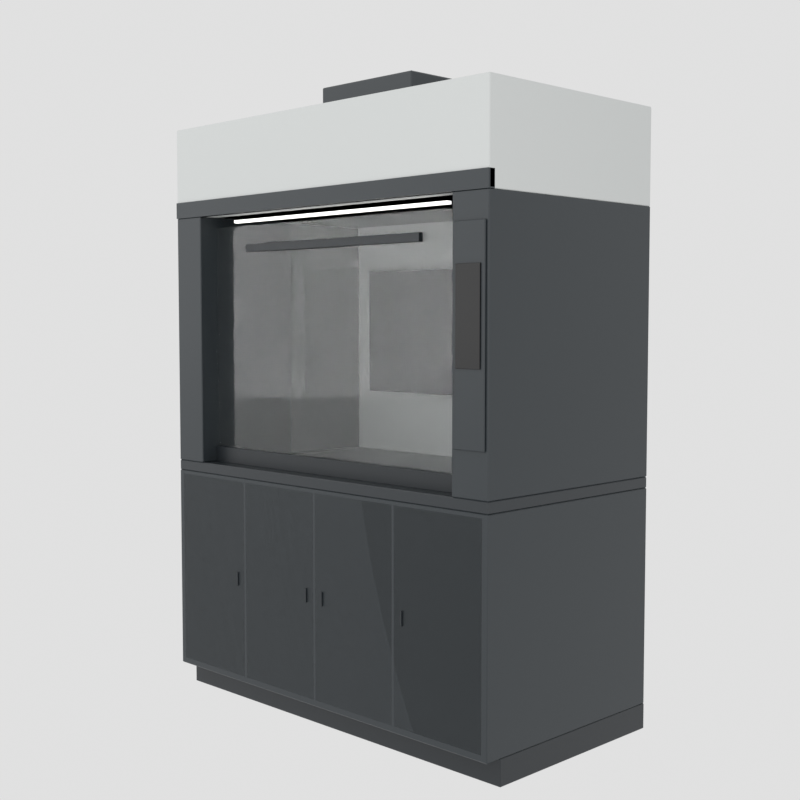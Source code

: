 # Source: iter_06.blend  (saved by Blender 5.1.30; exported with 4.5.12 LTS)
import bpy
from mathutils import Matrix  # noqa: F401  (used for matrix-valued properties, if any)

bpy.ops.wm.read_factory_settings(use_empty=True)
scene = bpy.context.scene
scene.name = 'Scene'

# ---- materials (node trees are filled in below, after node groups)
mat_mat_graphite = bpy.data.materials.new('Mat_Graphite')
mat_mat_darktrim = bpy.data.materials.new('Mat_DarkTrim')
mat_mat_bodyoffwhite = bpy.data.materials.new('Mat_BodyOffWhite')
mat_mat_worktop = bpy.data.materials.new('Mat_Worktop')
mat_mat_interiorneutral = bpy.data.materials.new('Mat_InteriorNeutral')
mat_mat_sashglass = bpy.data.materials.new('Mat_SashGlass')
mat_mat_sashglass.surface_render_method = 'BLENDED'
mat_mat_sashglass.blend_method = 'BLEND'
mat_mat_displayglass = bpy.data.materials.new('Mat_DisplayGlass')
mat_mat_led = bpy.data.materials.new('Mat_LED')

# ---- material node trees
mat_mat_graphite.use_nodes = True; mat_mat_graphite.node_tree.nodes.clear()
_N = mat_mat_graphite.node_tree.nodes; _L = mat_mat_graphite.node_tree.links
n0 = _N.new('ShaderNodeBsdfPrincipled'); n0.name = 'Principled BSDF'; n0.location = (-200, 100)
n0.inputs[0].default_value = (0.02956, 0.03689, 0.04231, 1.0)
n0.inputs[2].default_value = 0.4
n1 = _N.new('ShaderNodeOutputMaterial'); n1.name = 'Material Output'; n1.location = (200, 100)
_L.new(n0.outputs[0], n1.inputs[0])
n1.is_active_output = True
mat_mat_darktrim.use_nodes = True; mat_mat_darktrim.node_tree.nodes.clear()
_N = mat_mat_darktrim.node_tree.nodes; _L = mat_mat_darktrim.node_tree.links
n0 = _N.new('ShaderNodeBsdfPrincipled'); n0.name = 'Principled BSDF'; n0.location = (-200, 100)
n0.inputs[0].default_value = (0.0185, 0.02315, 0.02732, 1.0)
n0.inputs[2].default_value = 0.4
n1 = _N.new('ShaderNodeOutputMaterial'); n1.name = 'Material Output'; n1.location = (200, 100)
_L.new(n0.outputs[0], n1.inputs[0])
n1.is_active_output = True
mat_mat_bodyoffwhite.use_nodes = True; mat_mat_bodyoffwhite.node_tree.nodes.clear()
_N = mat_mat_bodyoffwhite.node_tree.nodes; _L = mat_mat_bodyoffwhite.node_tree.links
n0 = _N.new('ShaderNodeBsdfPrincipled'); n0.name = 'Principled BSDF'; n0.location = (-200, 100)
n0.inputs[2].default_value = 0.85
n0.inputs[13].default_value = 0.28
n1 = _N.new('ShaderNodeOutputMaterial'); n1.name = 'Material Output'; n1.location = (200, 100)
n2 = _N.new('ShaderNodeObjectInfo'); n2.name = 'ObjTint_ObjectInfo'; n2.location = (-700, 300)
n3 = _N.new('ShaderNodeMixRGB'); n3.name = 'ObjTint_Mix'; n3.location = (-450, 300)
n3.blend_type = 'MULTIPLY'
n3.inputs[0].default_value = 1.0
n3.inputs[1].default_value = (0.7758, 0.7991, 0.7913, 1.0)
_L.new(n0.outputs[0], n1.inputs[0])
_L.new(n2.outputs[1], n3.inputs[2])
_L.new(n3.outputs[0], n0.inputs[0])
n1.is_active_output = True
mat_mat_worktop.use_nodes = True; mat_mat_worktop.node_tree.nodes.clear()
_N = mat_mat_worktop.node_tree.nodes; _L = mat_mat_worktop.node_tree.links
n0 = _N.new('ShaderNodeBsdfPrincipled'); n0.name = 'Principled BSDF'; n0.location = (-200, 100)
n0.inputs[0].default_value = (0.02416, 0.02956, 0.03434, 1.0)
n0.inputs[2].default_value = 0.35
n1 = _N.new('ShaderNodeOutputMaterial'); n1.name = 'Material Output'; n1.location = (200, 100)
_L.new(n0.outputs[0], n1.inputs[0])
n1.is_active_output = True
mat_mat_interiorneutral.use_nodes = True; mat_mat_interiorneutral.node_tree.nodes.clear()
_N = mat_mat_interiorneutral.node_tree.nodes; _L = mat_mat_interiorneutral.node_tree.links
n0 = _N.new('ShaderNodeBsdfPrincipled'); n0.name = 'Principled BSDF'; n0.location = (-200, 100)
n0.inputs[0].default_value = (0.6939, 0.7157, 0.7011, 1.0)
n0.inputs[2].default_value = 0.75
n1 = _N.new('ShaderNodeOutputMaterial'); n1.name = 'Material Output'; n1.location = (200, 100)
_L.new(n0.outputs[0], n1.inputs[0])
n1.is_active_output = True
mat_mat_sashglass.use_nodes = True; mat_mat_sashglass.node_tree.nodes.clear()
_N = mat_mat_sashglass.node_tree.nodes; _L = mat_mat_sashglass.node_tree.links
n0 = _N.new('ShaderNodeBsdfPrincipled'); n0.name = 'Principled BSDF'; n0.location = (-200, 100)
n0.inputs[0].default_value = (0.55, 0.62, 0.62, 1.0)
n0.inputs[2].default_value = 0.05
n0.inputs[4].default_value = 0.15
n0.inputs[18].default_value = 0.95
n1 = _N.new('ShaderNodeOutputMaterial'); n1.name = 'Material Output'; n1.location = (200, 100)
_L.new(n0.outputs[0], n1.inputs[0])
n1.is_active_output = True
mat_mat_displayglass.use_nodes = True; mat_mat_displayglass.node_tree.nodes.clear()
_N = mat_mat_displayglass.node_tree.nodes; _L = mat_mat_displayglass.node_tree.links
n0 = _N.new('ShaderNodeBsdfPrincipled'); n0.name = 'Principled BSDF'; n0.location = (-200, 100)
n0.inputs[0].default_value = (0.001548, 0.001548, 0.001935, 1.0)
n0.inputs[2].default_value = 0.2
n1 = _N.new('ShaderNodeOutputMaterial'); n1.name = 'Material Output'; n1.location = (200, 100)
_L.new(n0.outputs[0], n1.inputs[0])
n1.is_active_output = True
mat_mat_led.use_nodes = True; mat_mat_led.node_tree.nodes.clear()
_N = mat_mat_led.node_tree.nodes; _L = mat_mat_led.node_tree.links
n0 = _N.new('ShaderNodeBsdfPrincipled'); n0.name = 'Principled BSDF'; n0.location = (-200, 100)
n0.inputs[0].default_value = (1.0, 1.0, 0.95, 1.0)
n0.inputs[2].default_value = 0.3
n0.inputs[27].default_value = (1.0, 1.0, 0.95, 1.0)
n0.inputs[28].default_value = 2.0
n1 = _N.new('ShaderNodeOutputMaterial'); n1.name = 'Material Output'; n1.location = (200, 100)
_L.new(n0.outputs[0], n1.inputs[0])
n1.is_active_output = True

# ---- world
world_qa_world = bpy.data.worlds.new('QA_World'); scene.world = world_qa_world
world_qa_world.use_nodes = True; world_qa_world.node_tree.nodes.clear()
_N = world_qa_world.node_tree.nodes; _L = world_qa_world.node_tree.links
n0 = _N.new('ShaderNodeBackground'); n0.name = 'Background'; n0.location = (-200, 100)
n0.inputs[0].default_value = (0.75, 0.75, 0.75, 1.0)
n1 = _N.new('ShaderNodeOutputWorld'); n1.name = 'World Output'; n1.location = (200, 100)
_L.new(n0.outputs[0], n1.inputs[0])
n1.is_active_output = True

# ---- cameras
cam_qa_front = bpy.data.cameras.new('QA_Front')
cam_qa_left45 = bpy.data.cameras.new('QA_Left45')
cam_qa_left45.lens = 55.0
cam_qa_right45 = bpy.data.cameras.new('QA_Right45')
cam_qa_right45.lens = 55.0
cam_qa_chamber = bpy.data.cameras.new('QA_Chamber')
cam_qa_chamber.lens = 35.0
cam_qa_display = bpy.data.cameras.new('QA_Display')
cam_qa_display.lens = 45.0

# ---- lights
light_keylight = bpy.data.lights.new('KeyLight', 'AREA')
light_keylight.energy = 78.0
light_keylight.size = 6.0
light_filllight = bpy.data.lights.new('FillLight', 'AREA')
light_filllight.energy = 35.0
light_filllight.size = 4.5

# ---- meshes
me_basecabinet = bpy.data.meshes.new('BaseCabinet')
me_basecabinet.from_pydata([(-0.797, -0.422, -0.385), (-0.797, -0.425, -0.382), (-0.8, -0.422, -0.382), (-0.797, -0.425, 0.382), (-0.797, -0.422, 0.385), (-0.8, -0.422, 0.382), (-0.797, 0.422, -0.385), (-0.8, 0.422, -0.382), (-0.797, 0.425, -0.382), (-0.797, 0.422, 0.385), (-0.797, 0.425, 0.382), (-0.8, 0.422, 0.382), (0.797, -0.422, -0.385), (0.8, -0.422, -0.382), (0.797, -0.425, -0.382), (0.797, -0.422, 0.385), (0.797, -0.425, 0.382), (0.8, -0.422, 0.382), (0.797, 0.422, -0.385), (0.797, 0.425, -0.382), (0.8, 0.422, -0.382), (0.797, 0.422, 0.385), (0.8, 0.422, 0.382), (0.797, 0.425, 0.382)], [], [(0, 1, 2), (3, 4, 5), (6, 7, 8), (9, 10, 11), (12, 13, 14), (15, 16, 17), (18, 19, 20), (21, 22, 23), (6, 0, 2, 7), (1, 3, 5, 2), (4, 9, 11, 5), (10, 8, 7, 11), (18, 6, 8, 19), (9, 21, 23, 10), (22, 20, 19, 23), (12, 18, 20, 13), (21, 15, 17, 22), (16, 14, 13, 17), (0, 12, 14, 1), (15, 4, 3, 16), (6, 18, 12, 0), (2, 5, 11, 7), (14, 16, 3, 1), (21, 9, 4, 15), (8, 10, 23, 19), (20, 22, 17, 13)])
me_basecabinet.materials.append(mat_mat_graphite)
me_basecabinet.update()
me_plinth = bpy.data.meshes.new('Plinth')
me_plinth.from_pydata([(-0.798, -0.3905, -0.045), (-0.798, -0.3925, -0.043), (-0.8, -0.3905, -0.043), (-0.798, -0.3925, 0.043), (-0.798, -0.3905, 0.045), (-0.8, -0.3905, 0.043), (-0.798, 0.3905, -0.045), (-0.8, 0.3905, -0.043), (-0.798, 0.3925, -0.043), (-0.798, 0.3905, 0.045), (-0.798, 0.3925, 0.043), (-0.8, 0.3905, 0.043), (0.798, -0.3905, -0.045), (0.8, -0.3905, -0.043), (0.798, -0.3925, -0.043), (0.798, -0.3905, 0.045), (0.798, -0.3925, 0.043), (0.8, -0.3905, 0.043), (0.798, 0.3905, -0.045), (0.798, 0.3925, -0.043), (0.8, 0.3905, -0.043), (0.798, 0.3905, 0.045), (0.8, 0.3905, 0.043), (0.798, 0.3925, 0.043)], [], [(0, 1, 2), (3, 4, 5), (6, 7, 8), (9, 10, 11), (12, 13, 14), (15, 16, 17), (18, 19, 20), (21, 22, 23), (6, 0, 2, 7), (1, 3, 5, 2), (4, 9, 11, 5), (10, 8, 7, 11), (18, 6, 8, 19), (9, 21, 23, 10), (22, 20, 19, 23), (12, 18, 20, 13), (21, 15, 17, 22), (16, 14, 13, 17), (0, 12, 14, 1), (15, 4, 3, 16), (6, 18, 12, 0), (2, 5, 11, 7), (14, 16, 3, 1), (21, 9, 4, 15), (8, 10, 23, 19), (20, 22, 17, 13)])
me_plinth.materials.append(mat_mat_darktrim)
me_plinth.update()
me_basedoor_01 = bpy.data.meshes.new('BaseDoor_01')
me_basedoor_01.from_pydata([(-0.1915, -0.008, -0.37), (-0.1915, -0.01, -0.368), (-0.1935, -0.008, -0.368), (-0.1915, -0.01, 0.368), (-0.1915, -0.008, 0.37), (-0.1935, -0.008, 0.368), (-0.1915, 0.008, -0.37), (-0.1935, 0.008, -0.368), (-0.1915, 0.01, -0.368), (-0.1915, 0.008, 0.37), (-0.1915, 0.01, 0.368), (-0.1935, 0.008, 0.368), (0.1915, -0.008, -0.37), (0.1935, -0.008, -0.368), (0.1915, -0.01, -0.368), (0.1915, -0.008, 0.37), (0.1915, -0.01, 0.368), (0.1935, -0.008, 0.368), (0.1915, 0.008, -0.37), (0.1915, 0.01, -0.368), (0.1935, 0.008, -0.368), (0.1915, 0.008, 0.37), (0.1935, 0.008, 0.368), (0.1915, 0.01, 0.368)], [], [(0, 1, 2), (3, 4, 5), (6, 7, 8), (9, 10, 11), (12, 13, 14), (15, 16, 17), (18, 19, 20), (21, 22, 23), (6, 0, 2, 7), (1, 3, 5, 2), (4, 9, 11, 5), (10, 8, 7, 11), (18, 6, 8, 19), (9, 21, 23, 10), (22, 20, 19, 23), (12, 18, 20, 13), (21, 15, 17, 22), (16, 14, 13, 17), (0, 12, 14, 1), (15, 4, 3, 16), (6, 18, 12, 0), (2, 5, 11, 7), (14, 16, 3, 1), (21, 9, 4, 15), (8, 10, 23, 19), (20, 22, 17, 13)])
me_basedoor_01.materials.append(mat_mat_bodyoffwhite)
me_basedoor_01.update()
me_basedoor_02 = bpy.data.meshes.new('BaseDoor_02')
me_basedoor_02.from_pydata([(-0.1915, -0.008, -0.37), (-0.1915, -0.01, -0.368), (-0.1935, -0.008, -0.368), (-0.1915, -0.01, 0.368), (-0.1915, -0.008, 0.37), (-0.1935, -0.008, 0.368), (-0.1915, 0.008, -0.37), (-0.1935, 0.008, -0.368), (-0.1915, 0.01, -0.368), (-0.1915, 0.008, 0.37), (-0.1915, 0.01, 0.368), (-0.1935, 0.008, 0.368), (0.1915, -0.008, -0.37), (0.1935, -0.008, -0.368), (0.1915, -0.01, -0.368), (0.1915, -0.008, 0.37), (0.1915, -0.01, 0.368), (0.1935, -0.008, 0.368), (0.1915, 0.008, -0.37), (0.1915, 0.01, -0.368), (0.1935, 0.008, -0.368), (0.1915, 0.008, 0.37), (0.1935, 0.008, 0.368), (0.1915, 0.01, 0.368)], [], [(0, 1, 2), (3, 4, 5), (6, 7, 8), (9, 10, 11), (12, 13, 14), (15, 16, 17), (18, 19, 20), (21, 22, 23), (6, 0, 2, 7), (1, 3, 5, 2), (4, 9, 11, 5), (10, 8, 7, 11), (18, 6, 8, 19), (9, 21, 23, 10), (22, 20, 19, 23), (12, 18, 20, 13), (21, 15, 17, 22), (16, 14, 13, 17), (0, 12, 14, 1), (15, 4, 3, 16), (6, 18, 12, 0), (2, 5, 11, 7), (14, 16, 3, 1), (21, 9, 4, 15), (8, 10, 23, 19), (20, 22, 17, 13)])
me_basedoor_02.materials.append(mat_mat_bodyoffwhite)
me_basedoor_02.update()
me_basedoor_03 = bpy.data.meshes.new('BaseDoor_03')
me_basedoor_03.from_pydata([(-0.1915, -0.008, -0.37), (-0.1915, -0.01, -0.368), (-0.1935, -0.008, -0.368), (-0.1915, -0.01, 0.368), (-0.1915, -0.008, 0.37), (-0.1935, -0.008, 0.368), (-0.1915, 0.008, -0.37), (-0.1935, 0.008, -0.368), (-0.1915, 0.01, -0.368), (-0.1915, 0.008, 0.37), (-0.1915, 0.01, 0.368), (-0.1935, 0.008, 0.368), (0.1915, -0.008, -0.37), (0.1935, -0.008, -0.368), (0.1915, -0.01, -0.368), (0.1915, -0.008, 0.37), (0.1915, -0.01, 0.368), (0.1935, -0.008, 0.368), (0.1915, 0.008, -0.37), (0.1915, 0.01, -0.368), (0.1935, 0.008, -0.368), (0.1915, 0.008, 0.37), (0.1935, 0.008, 0.368), (0.1915, 0.01, 0.368)], [], [(0, 1, 2), (3, 4, 5), (6, 7, 8), (9, 10, 11), (12, 13, 14), (15, 16, 17), (18, 19, 20), (21, 22, 23), (6, 0, 2, 7), (1, 3, 5, 2), (4, 9, 11, 5), (10, 8, 7, 11), (18, 6, 8, 19), (9, 21, 23, 10), (22, 20, 19, 23), (12, 18, 20, 13), (21, 15, 17, 22), (16, 14, 13, 17), (0, 12, 14, 1), (15, 4, 3, 16), (6, 18, 12, 0), (2, 5, 11, 7), (14, 16, 3, 1), (21, 9, 4, 15), (8, 10, 23, 19), (20, 22, 17, 13)])
me_basedoor_03.materials.append(mat_mat_bodyoffwhite)
me_basedoor_03.update()
me_basedoor_04 = bpy.data.meshes.new('BaseDoor_04')
me_basedoor_04.from_pydata([(-0.1915, -0.008, -0.37), (-0.1915, -0.01, -0.368), (-0.1935, -0.008, -0.368), (-0.1915, -0.01, 0.368), (-0.1915, -0.008, 0.37), (-0.1935, -0.008, 0.368), (-0.1915, 0.008, -0.37), (-0.1935, 0.008, -0.368), (-0.1915, 0.01, -0.368), (-0.1915, 0.008, 0.37), (-0.1915, 0.01, 0.368), (-0.1935, 0.008, 0.368), (0.1915, -0.008, -0.37), (0.1935, -0.008, -0.368), (0.1915, -0.01, -0.368), (0.1915, -0.008, 0.37), (0.1915, -0.01, 0.368), (0.1935, -0.008, 0.368), (0.1915, 0.008, -0.37), (0.1915, 0.01, -0.368), (0.1935, 0.008, -0.368), (0.1915, 0.008, 0.37), (0.1935, 0.008, 0.368), (0.1915, 0.01, 0.368)], [], [(0, 1, 2), (3, 4, 5), (6, 7, 8), (9, 10, 11), (12, 13, 14), (15, 16, 17), (18, 19, 20), (21, 22, 23), (6, 0, 2, 7), (1, 3, 5, 2), (4, 9, 11, 5), (10, 8, 7, 11), (18, 6, 8, 19), (9, 21, 23, 10), (22, 20, 19, 23), (12, 18, 20, 13), (21, 15, 17, 22), (16, 14, 13, 17), (0, 12, 14, 1), (15, 4, 3, 16), (6, 18, 12, 0), (2, 5, 11, 7), (14, 16, 3, 1), (21, 9, 4, 15), (8, 10, 23, 19), (20, 22, 17, 13)])
me_basedoor_04.materials.append(mat_mat_bodyoffwhite)
me_basedoor_04.update()
me_worksurface = bpy.data.meshes.new('WorkSurface')
me_worksurface.from_pydata([(-0.796, -0.421, -0.02), (-0.796, -0.425, -0.016), (-0.8, -0.421, -0.016), (-0.796, -0.425, 0.016), (-0.796, -0.421, 0.02), (-0.8, -0.421, 0.016), (-0.796, 0.421, -0.02), (-0.8, 0.421, -0.016), (-0.796, 0.425, -0.016), (-0.796, 0.421, 0.02), (-0.796, 0.425, 0.016), (-0.8, 0.421, 0.016), (0.796, -0.421, -0.02), (0.8, -0.421, -0.016), (0.796, -0.425, -0.016), (0.796, -0.421, 0.02), (0.796, -0.425, 0.016), (0.8, -0.421, 0.016), (0.796, 0.421, -0.02), (0.796, 0.425, -0.016), (0.8, 0.421, -0.016), (0.796, 0.421, 0.02), (0.8, 0.421, 0.016), (0.796, 0.425, 0.016)], [], [(0, 1, 2), (3, 4, 5), (6, 7, 8), (9, 10, 11), (12, 13, 14), (15, 16, 17), (18, 19, 20), (21, 22, 23), (6, 0, 2, 7), (1, 3, 5, 2), (4, 9, 11, 5), (10, 8, 7, 11), (18, 6, 8, 19), (9, 21, 23, 10), (22, 20, 19, 23), (12, 18, 20, 13), (21, 15, 17, 22), (16, 14, 13, 17), (0, 12, 14, 1), (15, 4, 3, 16), (6, 18, 12, 0), (2, 5, 11, 7), (14, 16, 3, 1), (21, 9, 4, 15), (8, 10, 23, 19), (20, 22, 17, 13)])
me_worksurface.materials.append(mat_mat_worktop)
me_worksurface.update()
me_chamber_left = bpy.data.meshes.new('Chamber_Left')
me_chamber_left.from_pydata([(-0.072, -0.422, -0.47), (-0.072, -0.425, -0.467), (-0.075, -0.422, -0.467), (-0.072, -0.425, 0.467), (-0.072, -0.422, 0.47), (-0.075, -0.422, 0.467), (-0.072, 0.422, -0.47), (-0.075, 0.422, -0.467), (-0.072, 0.425, -0.467), (-0.072, 0.422, 0.47), (-0.072, 0.425, 0.467), (-0.075, 0.422, 0.467), (0.072, -0.422, -0.47), (0.075, -0.422, -0.467), (0.072, -0.425, -0.467), (0.072, -0.422, 0.47), (0.072, -0.425, 0.467), (0.075, -0.422, 0.467), (0.072, 0.422, -0.47), (0.072, 0.425, -0.467), (0.075, 0.422, -0.467), (0.072, 0.422, 0.47), (0.075, 0.422, 0.467), (0.072, 0.425, 0.467)], [], [(0, 1, 2), (3, 4, 5), (6, 7, 8), (9, 10, 11), (12, 13, 14), (15, 16, 17), (18, 19, 20), (21, 22, 23), (6, 0, 2, 7), (1, 3, 5, 2), (4, 9, 11, 5), (10, 8, 7, 11), (18, 6, 8, 19), (9, 21, 23, 10), (22, 20, 19, 23), (12, 18, 20, 13), (21, 15, 17, 22), (16, 14, 13, 17), (0, 12, 14, 1), (15, 4, 3, 16), (6, 18, 12, 0), (2, 5, 11, 7), (14, 16, 3, 1), (21, 9, 4, 15), (8, 10, 23, 19), (20, 22, 17, 13)])
me_chamber_left.materials.append(mat_mat_graphite)
me_chamber_left.update()
me_chamber_right = bpy.data.meshes.new('Chamber_Right')
me_chamber_right.from_pydata([(-0.072, -0.422, -0.47), (-0.072, -0.425, -0.467), (-0.075, -0.422, -0.467), (-0.072, -0.425, 0.467), (-0.072, -0.422, 0.47), (-0.075, -0.422, 0.467), (-0.072, 0.422, -0.47), (-0.075, 0.422, -0.467), (-0.072, 0.425, -0.467), (-0.072, 0.422, 0.47), (-0.072, 0.425, 0.467), (-0.075, 0.422, 0.467), (0.072, -0.422, -0.47), (0.075, -0.422, -0.467), (0.072, -0.425, -0.467), (0.072, -0.422, 0.47), (0.072, -0.425, 0.467), (0.075, -0.422, 0.467), (0.072, 0.422, -0.47), (0.072, 0.425, -0.467), (0.075, 0.422, -0.467), (0.072, 0.422, 0.47), (0.075, 0.422, 0.467), (0.072, 0.425, 0.467)], [], [(0, 1, 2), (3, 4, 5), (6, 7, 8), (9, 10, 11), (12, 13, 14), (15, 16, 17), (18, 19, 20), (21, 22, 23), (6, 0, 2, 7), (1, 3, 5, 2), (4, 9, 11, 5), (10, 8, 7, 11), (18, 6, 8, 19), (9, 21, 23, 10), (22, 20, 19, 23), (12, 18, 20, 13), (21, 15, 17, 22), (16, 14, 13, 17), (0, 12, 14, 1), (15, 4, 3, 16), (6, 18, 12, 0), (2, 5, 11, 7), (14, 16, 3, 1), (21, 9, 4, 15), (8, 10, 23, 19), (20, 22, 17, 13)])
me_chamber_right.materials.append(mat_mat_graphite)
me_chamber_right.update()
me_chamber_back = bpy.data.meshes.new('Chamber_Back')
me_chamber_back.from_pydata([(-0.65, -0.0125, -0.47), (-0.65, -0.0125, 0.47), (-0.65, 0.0125, -0.47), (-0.65, 0.0125, 0.47), (0.65, -0.0125, -0.47), (0.65, -0.0125, 0.47), (0.65, 0.0125, -0.47), (0.65, 0.0125, 0.47)], [], [(0, 1, 3, 2), (2, 3, 7, 6), (6, 7, 5, 4), (4, 5, 1, 0), (2, 6, 4, 0), (7, 3, 1, 5)])
me_chamber_back.materials.append(mat_mat_interiorneutral)
me_chamber_back.update()
me_chamber_ceiling = bpy.data.meshes.new('Chamber_Ceiling')
me_chamber_ceiling.from_pydata([(-0.65, -0.3875, -0.01), (-0.65, -0.3875, 0.01), (-0.65, 0.3875, -0.01), (-0.65, 0.3875, 0.01), (0.65, -0.3875, -0.01), (0.65, -0.3875, 0.01), (0.65, 0.3875, -0.01), (0.65, 0.3875, 0.01)], [], [(0, 1, 3, 2), (2, 3, 7, 6), (6, 7, 5, 4), (4, 5, 1, 0), (2, 6, 4, 0), (7, 3, 1, 5)])
me_chamber_ceiling.materials.append(mat_mat_interiorneutral)
me_chamber_ceiling.update()
me_rearbaffle = bpy.data.meshes.new('RearBaffle')
me_rearbaffle.from_pydata([(-0.548, -0.013, -0.25), (-0.548, -0.015, -0.248), (-0.55, -0.013, -0.248), (-0.548, -0.015, 0.248), (-0.548, -0.013, 0.25), (-0.55, -0.013, 0.248), (-0.548, 0.013, -0.25), (-0.55, 0.013, -0.248), (-0.548, 0.015, -0.248), (-0.548, 0.013, 0.25), (-0.548, 0.015, 0.248), (-0.55, 0.013, 0.248), (0.548, -0.013, -0.25), (0.55, -0.013, -0.248), (0.548, -0.015, -0.248), (0.548, -0.013, 0.25), (0.548, -0.015, 0.248), (0.55, -0.013, 0.248), (0.548, 0.013, -0.25), (0.548, 0.015, -0.248), (0.55, 0.013, -0.248), (0.548, 0.013, 0.25), (0.55, 0.013, 0.248), (0.548, 0.015, 0.248)], [], [(0, 1, 2), (3, 4, 5), (6, 7, 8), (9, 10, 11), (12, 13, 14), (15, 16, 17), (18, 19, 20), (21, 22, 23), (6, 0, 2, 7), (1, 3, 5, 2), (4, 9, 11, 5), (10, 8, 7, 11), (18, 6, 8, 19), (9, 21, 23, 10), (22, 20, 19, 23), (12, 18, 20, 13), (21, 15, 17, 22), (16, 14, 13, 17), (0, 12, 14, 1), (15, 4, 3, 16), (6, 18, 12, 0), (2, 5, 11, 7), (14, 16, 3, 1), (21, 9, 4, 15), (8, 10, 23, 19), (20, 22, 17, 13)])
me_rearbaffle.materials.append(mat_mat_graphite)
me_rearbaffle.update()
me_baffleslot_01 = bpy.data.meshes.new('BaffleSlot_01')
me_baffleslot_01.from_pydata([(-0.14, -0.0125, -0.015), (-0.14, -0.0125, 0.015), (-0.14, 0.0125, -0.015), (-0.14, 0.0125, 0.015), (0.14, -0.0125, -0.015), (0.14, -0.0125, 0.015), (0.14, 0.0125, -0.015), (0.14, 0.0125, 0.015)], [], [(0, 1, 3, 2), (2, 3, 7, 6), (6, 7, 5, 4), (4, 5, 1, 0), (2, 6, 4, 0), (7, 3, 1, 5)])
me_baffleslot_01.materials.append(mat_mat_darktrim)
me_baffleslot_01.update()
me_baffleslot_02 = bpy.data.meshes.new('BaffleSlot_02')
me_baffleslot_02.from_pydata([(-0.14, -0.0125, -0.015), (-0.14, -0.0125, 0.015), (-0.14, 0.0125, -0.015), (-0.14, 0.0125, 0.015), (0.14, -0.0125, -0.015), (0.14, -0.0125, 0.015), (0.14, 0.0125, -0.015), (0.14, 0.0125, 0.015)], [], [(0, 1, 3, 2), (2, 3, 7, 6), (6, 7, 5, 4), (4, 5, 1, 0), (2, 6, 4, 0), (7, 3, 1, 5)])
me_baffleslot_02.materials.append(mat_mat_darktrim)
me_baffleslot_02.update()
me_baffleslot_03 = bpy.data.meshes.new('BaffleSlot_03')
me_baffleslot_03.from_pydata([(-0.14, -0.0125, -0.015), (-0.14, -0.0125, 0.015), (-0.14, 0.0125, -0.015), (-0.14, 0.0125, 0.015), (0.14, -0.0125, -0.015), (0.14, -0.0125, 0.015), (0.14, 0.0125, -0.015), (0.14, 0.0125, 0.015)], [], [(0, 1, 3, 2), (2, 3, 7, 6), (6, 7, 5, 4), (4, 5, 1, 0), (2, 6, 4, 0), (7, 3, 1, 5)])
me_baffleslot_03.materials.append(mat_mat_darktrim)
me_baffleslot_03.update()
me_baffleslot_04 = bpy.data.meshes.new('BaffleSlot_04')
me_baffleslot_04.from_pydata([(-0.14, -0.0125, -0.015), (-0.14, -0.0125, 0.015), (-0.14, 0.0125, -0.015), (-0.14, 0.0125, 0.015), (0.14, -0.0125, -0.015), (0.14, -0.0125, 0.015), (0.14, 0.0125, -0.015), (0.14, 0.0125, 0.015)], [], [(0, 1, 3, 2), (2, 3, 7, 6), (6, 7, 5, 4), (4, 5, 1, 0), (2, 6, 4, 0), (7, 3, 1, 5)])
me_baffleslot_04.materials.append(mat_mat_darktrim)
me_baffleslot_04.update()
me_baffleslot_05 = bpy.data.meshes.new('BaffleSlot_05')
me_baffleslot_05.from_pydata([(-0.14, -0.0125, -0.015), (-0.14, -0.0125, 0.015), (-0.14, 0.0125, -0.015), (-0.14, 0.0125, 0.015), (0.14, -0.0125, -0.015), (0.14, -0.0125, 0.015), (0.14, 0.0125, -0.015), (0.14, 0.0125, 0.015)], [], [(0, 1, 3, 2), (2, 3, 7, 6), (6, 7, 5, 4), (4, 5, 1, 0), (2, 6, 4, 0), (7, 3, 1, 5)])
me_baffleslot_05.materials.append(mat_mat_darktrim)
me_baffleslot_05.update()
me_baffleslot_06 = bpy.data.meshes.new('BaffleSlot_06')
me_baffleslot_06.from_pydata([(-0.14, -0.0125, -0.015), (-0.14, -0.0125, 0.015), (-0.14, 0.0125, -0.015), (-0.14, 0.0125, 0.015), (0.14, -0.0125, -0.015), (0.14, -0.0125, 0.015), (0.14, 0.0125, -0.015), (0.14, 0.0125, 0.015)], [], [(0, 1, 3, 2), (2, 3, 7, 6), (6, 7, 5, 4), (4, 5, 1, 0), (2, 6, 4, 0), (7, 3, 1, 5)])
me_baffleslot_06.materials.append(mat_mat_darktrim)
me_baffleslot_06.update()
me_fumehood_sash = bpy.data.meshes.new('FumeHood_Sash')
me_fumehood_sash.from_pydata([(-0.65, -0.004, -0.43), (-0.65, -0.004, 0.43), (-0.65, 0.004, -0.43), (-0.65, 0.004, 0.43), (0.65, -0.004, -0.43), (0.65, -0.004, 0.43), (0.65, 0.004, -0.43), (0.65, 0.004, 0.43)], [], [(0, 1, 3, 2), (2, 3, 7, 6), (6, 7, 5, 4), (4, 5, 1, 0), (2, 6, 4, 0), (7, 3, 1, 5)])
me_fumehood_sash.materials.append(mat_mat_sashglass)
me_fumehood_sash.update()
me_sash_lowerbar = bpy.data.meshes.new('Sash_LowerBar')
me_sash_lowerbar.from_pydata([(-0.649, -0.009, -0.03), (-0.649, -0.01, -0.029), (-0.65, -0.009, -0.029), (-0.649, -0.01, 0.029), (-0.649, -0.009, 0.03), (-0.65, -0.009, 0.029), (-0.649, 0.009, -0.03), (-0.65, 0.009, -0.029), (-0.649, 0.01, -0.029), (-0.649, 0.009, 0.03), (-0.649, 0.01, 0.029), (-0.65, 0.009, 0.029), (0.649, -0.009, -0.03), (0.65, -0.009, -0.029), (0.649, -0.01, -0.029), (0.649, -0.009, 0.03), (0.649, -0.01, 0.029), (0.65, -0.009, 0.029), (0.649, 0.009, -0.03), (0.649, 0.01, -0.029), (0.65, 0.009, -0.029), (0.649, 0.009, 0.03), (0.65, 0.009, 0.029), (0.649, 0.01, 0.029)], [], [(0, 1, 2), (3, 4, 5), (6, 7, 8), (9, 10, 11), (12, 13, 14), (15, 16, 17), (18, 19, 20), (21, 22, 23), (6, 0, 2, 7), (1, 3, 5, 2), (4, 9, 11, 5), (10, 8, 7, 11), (18, 6, 8, 19), (9, 21, 23, 10), (22, 20, 19, 23), (12, 18, 20, 13), (21, 15, 17, 22), (16, 14, 13, 17), (0, 12, 14, 1), (15, 4, 3, 16), (6, 18, 12, 0), (2, 5, 11, 7), (14, 16, 3, 1), (21, 9, 4, 15), (8, 10, 23, 19), (20, 22, 17, 13)])
me_sash_lowerbar.materials.append(mat_mat_darktrim)
me_sash_lowerbar.update()
me_sash_handle = bpy.data.meshes.new('Sash_Handle')
me_sash_handle.from_pydata([(-0.449, -0.009, -0.015), (-0.449, -0.01, -0.014), (-0.45, -0.009, -0.014), (-0.449, -0.01, 0.014), (-0.449, -0.009, 0.015), (-0.45, -0.009, 0.014), (-0.449, 0.009, -0.015), (-0.45, 0.009, -0.014), (-0.449, 0.01, -0.014), (-0.449, 0.009, 0.015), (-0.449, 0.01, 0.014), (-0.45, 0.009, 0.014), (0.449, -0.009, -0.015), (0.45, -0.009, -0.014), (0.449, -0.01, -0.014), (0.449, -0.009, 0.015), (0.449, -0.01, 0.014), (0.45, -0.009, 0.014), (0.449, 0.009, -0.015), (0.449, 0.01, -0.014), (0.45, 0.009, -0.014), (0.449, 0.009, 0.015), (0.45, 0.009, 0.014), (0.449, 0.01, 0.014)], [], [(0, 1, 2), (3, 4, 5), (6, 7, 8), (9, 10, 11), (12, 13, 14), (15, 16, 17), (18, 19, 20), (21, 22, 23), (6, 0, 2, 7), (1, 3, 5, 2), (4, 9, 11, 5), (10, 8, 7, 11), (18, 6, 8, 19), (9, 21, 23, 10), (22, 20, 19, 23), (12, 18, 20, 13), (21, 15, 17, 22), (16, 14, 13, 17), (0, 12, 14, 1), (15, 4, 3, 16), (6, 18, 12, 0), (2, 5, 11, 7), (14, 16, 3, 1), (21, 9, 4, 15), (8, 10, 23, 19), (20, 22, 17, 13)])
me_sash_handle.materials.append(mat_mat_darktrim)
me_sash_handle.update()
me_upperhood = bpy.data.meshes.new('UpperHood')
me_upperhood.from_pydata([(-0.797, -0.422, -0.17), (-0.797, -0.425, -0.167), (-0.8, -0.422, -0.167), (-0.797, -0.425, 0.167), (-0.797, -0.422, 0.17), (-0.8, -0.422, 0.167), (-0.797, 0.422, -0.17), (-0.8, 0.422, -0.167), (-0.797, 0.425, -0.167), (-0.797, 0.422, 0.17), (-0.797, 0.425, 0.167), (-0.8, 0.422, 0.167), (0.797, -0.422, -0.17), (0.8, -0.422, -0.167), (0.797, -0.425, -0.167), (0.797, -0.422, 0.17), (0.797, -0.425, 0.167), (0.8, -0.422, 0.167), (0.797, 0.422, -0.17), (0.797, 0.425, -0.167), (0.8, 0.422, -0.167), (0.797, 0.422, 0.17), (0.8, 0.422, 0.167), (0.797, 0.425, 0.167)], [], [(0, 1, 2), (3, 4, 5), (6, 7, 8), (9, 10, 11), (12, 13, 14), (15, 16, 17), (18, 19, 20), (21, 22, 23), (6, 0, 2, 7), (1, 3, 5, 2), (4, 9, 11, 5), (10, 8, 7, 11), (18, 6, 8, 19), (9, 21, 23, 10), (22, 20, 19, 23), (12, 18, 20, 13), (21, 15, 17, 22), (16, 14, 13, 17), (0, 12, 14, 1), (15, 4, 3, 16), (6, 18, 12, 0), (2, 5, 11, 7), (14, 16, 3, 1), (21, 9, 4, 15), (8, 10, 23, 19), (20, 22, 17, 13)])
me_upperhood.materials.append(mat_mat_bodyoffwhite)
me_upperhood.update()
me_upperhood_reveal = bpy.data.meshes.new('UpperHood_Reveal')
me_upperhood_reveal.from_pydata([(-0.8, -0.014, -0.03), (-0.8, -0.014, 0.03), (-0.8, 0.014, -0.03), (-0.8, 0.014, 0.03), (0.8, -0.014, -0.03), (0.8, -0.014, 0.03), (0.8, 0.014, -0.03), (0.8, 0.014, 0.03)], [], [(0, 1, 3, 2), (2, 3, 7, 6), (6, 7, 5, 4), (4, 5, 1, 0), (2, 6, 4, 0), (7, 3, 1, 5)])
me_upperhood_reveal.materials.append(mat_mat_graphite)
me_upperhood_reveal.update()
me_exhaustmodule = bpy.data.meshes.new('ExhaustModule')
me_exhaustmodule.from_pydata([(-0.226, -0.171, -0.06), (-0.226, -0.175, -0.056), (-0.23, -0.171, -0.056), (-0.226, -0.175, 0.056), (-0.226, -0.171, 0.06), (-0.23, -0.171, 0.056), (-0.226, 0.171, -0.06), (-0.23, 0.171, -0.056), (-0.226, 0.175, -0.056), (-0.226, 0.171, 0.06), (-0.226, 0.175, 0.056), (-0.23, 0.171, 0.056), (0.226, -0.171, -0.06), (0.23, -0.171, -0.056), (0.226, -0.175, -0.056), (0.226, -0.171, 0.06), (0.226, -0.175, 0.056), (0.23, -0.171, 0.056), (0.226, 0.171, -0.06), (0.226, 0.175, -0.056), (0.23, 0.171, -0.056), (0.226, 0.171, 0.06), (0.23, 0.171, 0.056), (0.226, 0.175, 0.056)], [], [(0, 1, 2), (3, 4, 5), (6, 7, 8), (9, 10, 11), (12, 13, 14), (15, 16, 17), (18, 19, 20), (21, 22, 23), (6, 0, 2, 7), (1, 3, 5, 2), (4, 9, 11, 5), (10, 8, 7, 11), (18, 6, 8, 19), (9, 21, 23, 10), (22, 20, 19, 23), (12, 18, 20, 13), (21, 15, 17, 22), (16, 14, 13, 17), (0, 12, 14, 1), (15, 4, 3, 16), (6, 18, 12, 0), (2, 5, 11, 7), (14, 16, 3, 1), (21, 9, 4, 15), (8, 10, 23, 19), (20, 22, 17, 13)])
me_exhaustmodule.materials.append(mat_mat_graphite)
me_exhaustmodule.update()
me_controlpanel = bpy.data.meshes.new('ControlPanel')
me_controlpanel.from_pydata([(-0.062, -0.001, -0.35), (-0.062, -0.004, -0.347), (-0.065, -0.001, -0.347), (-0.062, -0.004, 0.347), (-0.062, -0.001, 0.35), (-0.065, -0.001, 0.347), (-0.062, 0.001, -0.35), (-0.065, 0.001, -0.347), (-0.062, 0.004, -0.347), (-0.062, 0.001, 0.35), (-0.062, 0.004, 0.347), (-0.065, 0.001, 0.347), (0.062, -0.001, -0.35), (0.065, -0.001, -0.347), (0.062, -0.004, -0.347), (0.062, -0.001, 0.35), (0.062, -0.004, 0.347), (0.065, -0.001, 0.347), (0.062, 0.001, -0.35), (0.062, 0.004, -0.347), (0.065, 0.001, -0.347), (0.062, 0.001, 0.35), (0.065, 0.001, 0.347), (0.062, 0.004, 0.347)], [], [(0, 1, 2), (3, 4, 5), (6, 7, 8), (9, 10, 11), (12, 13, 14), (15, 16, 17), (18, 19, 20), (21, 22, 23), (6, 0, 2, 7), (1, 3, 5, 2), (4, 9, 11, 5), (10, 8, 7, 11), (18, 6, 8, 19), (9, 21, 23, 10), (22, 20, 19, 23), (12, 18, 20, 13), (21, 15, 17, 22), (16, 14, 13, 17), (0, 12, 14, 1), (15, 4, 3, 16), (6, 18, 12, 0), (2, 5, 11, 7), (14, 16, 3, 1), (21, 9, 4, 15), (8, 10, 23, 19), (20, 22, 17, 13)])
me_controlpanel.materials.append(mat_mat_graphite)
me_controlpanel.update()
me_page_display = bpy.data.meshes.new('Page_Display')
me_page_display.from_pydata([(-0.049, -0.002, -0.16), (-0.049, -0.003, -0.159), (-0.05, -0.002, -0.159), (-0.049, -0.003, 0.159), (-0.049, -0.002, 0.16), (-0.05, -0.002, 0.159), (-0.049, 0.002, -0.16), (-0.05, 0.002, -0.159), (-0.049, 0.003, -0.159), (-0.049, 0.002, 0.16), (-0.049, 0.003, 0.159), (-0.05, 0.002, 0.159), (0.049, -0.002, -0.16), (0.05, -0.002, -0.159), (0.049, -0.003, -0.159), (0.049, -0.002, 0.16), (0.049, -0.003, 0.159), (0.05, -0.002, 0.159), (0.049, 0.002, -0.16), (0.049, 0.003, -0.159), (0.05, 0.002, -0.159), (0.049, 0.002, 0.16), (0.05, 0.002, 0.159), (0.049, 0.003, 0.159)], [], [(0, 1, 2), (3, 4, 5), (6, 7, 8), (9, 10, 11), (12, 13, 14), (15, 16, 17), (18, 19, 20), (21, 22, 23), (6, 0, 2, 7), (1, 3, 5, 2), (4, 9, 11, 5), (10, 8, 7, 11), (18, 6, 8, 19), (9, 21, 23, 10), (22, 20, 19, 23), (12, 18, 20, 13), (21, 15, 17, 22), (16, 14, 13, 17), (0, 12, 14, 1), (15, 4, 3, 16), (6, 18, 12, 0), (2, 5, 11, 7), (14, 16, 3, 1), (21, 9, 4, 15), (8, 10, 23, 19), (20, 22, 17, 13)])
me_page_display.materials.append(mat_mat_displayglass)
me_page_display.update()
me_interior_led = bpy.data.meshes.new('Interior_LED')
me_interior_led.from_pydata([(-0.55, -0.01, -0.005), (-0.55, -0.01, 0.005), (-0.55, 0.01, -0.005), (-0.55, 0.01, 0.005), (0.55, -0.01, -0.005), (0.55, -0.01, 0.005), (0.55, 0.01, -0.005), (0.55, 0.01, 0.005)], [], [(0, 1, 3, 2), (2, 3, 7, 6), (6, 7, 5, 4), (4, 5, 1, 0), (2, 6, 4, 0), (7, 3, 1, 5)])
me_interior_led.materials.append(mat_mat_led)
me_interior_led.update()
me_cube = bpy.data.meshes.new('Cube')
me_cube.from_pydata([(-0.003, -0.00255, -0.025), (-0.003, -0.00255, 0.025), (-0.003, 0.00255, -0.025), (-0.003, 0.00255, 0.025), (0.003, -0.00255, -0.025), (0.003, -0.00255, 0.025), (0.003, 0.00255, -0.025), (0.003, 0.00255, 0.025)], [], [(0, 1, 3, 2), (2, 3, 7, 6), (6, 7, 5, 4), (4, 5, 1, 0), (2, 6, 4, 0), (7, 3, 1, 5)])
_uv = me_cube.uv_layers.new(name='UVMap')
_uv.uv.foreach_set('vector', [0.375, 0.0, 0.625, 0.0, 0.625, 0.25, 0.375, 0.25, 0.375, 0.25, 0.625, 0.25, 0.625, 0.5, 0.375, 0.5, 0.375, 0.5, 0.625, 0.5, 0.625, 0.75, 0.375, 0.75, 0.375, 0.75, 0.625, 0.75, 0.625, 1.0, 0.375, 1.0, 0.125, 0.5, 0.375, 0.5, 0.375, 0.75, 0.125, 0.75, 0.625, 0.5, 0.875, 0.5, 0.875, 0.75, 0.625, 0.75])
me_cube.materials.append(mat_mat_darktrim)
me_cube.update()
me_cube_001 = bpy.data.meshes.new('Cube.001')
me_cube_001.from_pydata([(-0.003, -0.00255, -0.025), (-0.003, -0.00255, 0.025), (-0.003, 0.00255, -0.025), (-0.003, 0.00255, 0.025), (0.003, -0.00255, -0.025), (0.003, -0.00255, 0.025), (0.003, 0.00255, -0.025), (0.003, 0.00255, 0.025)], [], [(0, 1, 3, 2), (2, 3, 7, 6), (6, 7, 5, 4), (4, 5, 1, 0), (2, 6, 4, 0), (7, 3, 1, 5)])
_uv = me_cube_001.uv_layers.new(name='UVMap')
_uv.uv.foreach_set('vector', [0.375, 0.0, 0.625, 0.0, 0.625, 0.25, 0.375, 0.25, 0.375, 0.25, 0.625, 0.25, 0.625, 0.5, 0.375, 0.5, 0.375, 0.5, 0.625, 0.5, 0.625, 0.75, 0.375, 0.75, 0.375, 0.75, 0.625, 0.75, 0.625, 1.0, 0.375, 1.0, 0.125, 0.5, 0.375, 0.5, 0.375, 0.75, 0.125, 0.75, 0.625, 0.5, 0.875, 0.5, 0.875, 0.75, 0.625, 0.75])
me_cube_001.materials.append(mat_mat_darktrim)
me_cube_001.update()
me_cube_002 = bpy.data.meshes.new('Cube.002')
me_cube_002.from_pydata([(-0.003, -0.00255, -0.025), (-0.003, -0.00255, 0.025), (-0.003, 0.00255, -0.025), (-0.003, 0.00255, 0.025), (0.003, -0.00255, -0.025), (0.003, -0.00255, 0.025), (0.003, 0.00255, -0.025), (0.003, 0.00255, 0.025)], [], [(0, 1, 3, 2), (2, 3, 7, 6), (6, 7, 5, 4), (4, 5, 1, 0), (2, 6, 4, 0), (7, 3, 1, 5)])
_uv = me_cube_002.uv_layers.new(name='UVMap')
_uv.uv.foreach_set('vector', [0.375, 0.0, 0.625, 0.0, 0.625, 0.25, 0.375, 0.25, 0.375, 0.25, 0.625, 0.25, 0.625, 0.5, 0.375, 0.5, 0.375, 0.5, 0.625, 0.5, 0.625, 0.75, 0.375, 0.75, 0.375, 0.75, 0.625, 0.75, 0.625, 1.0, 0.375, 1.0, 0.125, 0.5, 0.375, 0.5, 0.375, 0.75, 0.125, 0.75, 0.625, 0.5, 0.875, 0.5, 0.875, 0.75, 0.625, 0.75])
me_cube_002.materials.append(mat_mat_darktrim)
me_cube_002.update()
me_cube_003 = bpy.data.meshes.new('Cube.003')
me_cube_003.from_pydata([(-0.003, -0.00255, -0.025), (-0.003, -0.00255, 0.025), (-0.003, 0.00255, -0.025), (-0.003, 0.00255, 0.025), (0.003, -0.00255, -0.025), (0.003, -0.00255, 0.025), (0.003, 0.00255, -0.025), (0.003, 0.00255, 0.025)], [], [(0, 1, 3, 2), (2, 3, 7, 6), (6, 7, 5, 4), (4, 5, 1, 0), (2, 6, 4, 0), (7, 3, 1, 5)])
_uv = me_cube_003.uv_layers.new(name='UVMap')
_uv.uv.foreach_set('vector', [0.375, 0.0, 0.625, 0.0, 0.625, 0.25, 0.375, 0.25, 0.375, 0.25, 0.625, 0.25, 0.625, 0.5, 0.375, 0.5, 0.375, 0.5, 0.625, 0.5, 0.625, 0.75, 0.375, 0.75, 0.375, 0.75, 0.625, 0.75, 0.625, 1.0, 0.375, 1.0, 0.125, 0.5, 0.375, 0.5, 0.375, 0.75, 0.125, 0.75, 0.625, 0.5, 0.875, 0.5, 0.875, 0.75, 0.625, 0.75])
me_cube_003.materials.append(mat_mat_darktrim)
me_cube_003.update()

# ---- objects
ob_fumehood_root = bpy.data.objects.new('FumeHood_Root', None)
ob_basecabinet = bpy.data.objects.new('BaseCabinet', me_basecabinet)
ob_plinth = bpy.data.objects.new('Plinth', me_plinth)
ob_basedoor_01 = bpy.data.objects.new('BaseDoor_01', me_basedoor_01)
ob_basedoor_02 = bpy.data.objects.new('BaseDoor_02', me_basedoor_02)
ob_basedoor_03 = bpy.data.objects.new('BaseDoor_03', me_basedoor_03)
ob_basedoor_04 = bpy.data.objects.new('BaseDoor_04', me_basedoor_04)
ob_worksurface = bpy.data.objects.new('WorkSurface', me_worksurface)
ob_chamber_left = bpy.data.objects.new('Chamber_Left', me_chamber_left)
ob_chamber_right = bpy.data.objects.new('Chamber_Right', me_chamber_right)
ob_chamber_back = bpy.data.objects.new('Chamber_Back', me_chamber_back)
ob_chamber_ceiling = bpy.data.objects.new('Chamber_Ceiling', me_chamber_ceiling)
ob_rearbaffle = bpy.data.objects.new('RearBaffle', me_rearbaffle)
ob_baffleslot_01 = bpy.data.objects.new('BaffleSlot_01', me_baffleslot_01)
ob_baffleslot_02 = bpy.data.objects.new('BaffleSlot_02', me_baffleslot_02)
ob_baffleslot_03 = bpy.data.objects.new('BaffleSlot_03', me_baffleslot_03)
ob_baffleslot_04 = bpy.data.objects.new('BaffleSlot_04', me_baffleslot_04)
ob_baffleslot_05 = bpy.data.objects.new('BaffleSlot_05', me_baffleslot_05)
ob_baffleslot_06 = bpy.data.objects.new('BaffleSlot_06', me_baffleslot_06)
ob_fumehood_sash = bpy.data.objects.new('FumeHood_Sash', me_fumehood_sash)
ob_sash_lowerbar = bpy.data.objects.new('Sash_LowerBar', me_sash_lowerbar)
ob_sash_handle = bpy.data.objects.new('Sash_Handle', me_sash_handle)
ob_upperhood = bpy.data.objects.new('UpperHood', me_upperhood)
ob_upperhood_reveal = bpy.data.objects.new('UpperHood_Reveal', me_upperhood_reveal)
ob_exhaustmodule = bpy.data.objects.new('ExhaustModule', me_exhaustmodule)
ob_controlpanel = bpy.data.objects.new('ControlPanel', me_controlpanel)
ob_page_display = bpy.data.objects.new('Page_Display', me_page_display)
ob_interior_led = bpy.data.objects.new('Interior_LED', me_interior_led)
ob_keylight = bpy.data.objects.new('KeyLight', light_keylight)
ob_filllight = bpy.data.objects.new('FillLight', light_filllight)
ob_qa_front = bpy.data.objects.new('QA_Front', cam_qa_front)
ob_qa_left45 = bpy.data.objects.new('QA_Left45', cam_qa_left45)
ob_qa_right45 = bpy.data.objects.new('QA_Right45', cam_qa_right45)
ob_qa_chamber = bpy.data.objects.new('QA_Chamber', cam_qa_chamber)
ob_qa_display = bpy.data.objects.new('QA_Display', cam_qa_display)
ob_basedoor_01_pull = bpy.data.objects.new('BaseDoor_01_Pull', me_cube)
ob_basedoor_02_pull = bpy.data.objects.new('BaseDoor_02_Pull', me_cube_001)
ob_basedoor_03_pull = bpy.data.objects.new('BaseDoor_03_Pull', me_cube_002)
ob_basedoor_04_pull = bpy.data.objects.new('BaseDoor_04_Pull', me_cube_003)

# ---- transforms, parenting, visibility, modifiers, constraints
ob_fumehood_root.location = (0.0, 0.0, 0.0)
ob_basecabinet.parent = ob_fumehood_root
ob_basecabinet.location = (0.0, 0.0, 0.475)
ob_plinth.parent = ob_basecabinet
ob_plinth.matrix_parent_inverse = Matrix(((1.0, 0.0, 0.0, -0.0), (0.0, 1.0, 0.0, -0.0), (0.0, 0.0, 1.0, -0.475), (0.0, 0.0, 0.0, 1.0)))
ob_plinth.location = (0.0, 0.0325, 0.045)
ob_basedoor_01.parent = ob_basecabinet
ob_basedoor_01.matrix_parent_inverse = Matrix(((1.0, 0.0, 0.0, -0.0), (0.0, 1.0, 0.0, -0.0), (0.0, 0.0, 1.0, -0.475), (0.0, 0.0, 0.0, 1.0)))
ob_basedoor_01.location = (-0.5865, -0.415, 0.48)
_m = ob_basedoor_01.modifiers.new('SeamBevel', 'BEVEL')
_m.width = 0.0015
_m.width_pct = 0.0015
_m.segments = 2
ob_basedoor_02.parent = ob_basecabinet
ob_basedoor_02.matrix_parent_inverse = Matrix(((1.0, 0.0, 0.0, -0.0), (0.0, 1.0, 0.0, -0.0), (0.0, 0.0, 1.0, -0.475), (0.0, 0.0, 0.0, 1.0)))
ob_basedoor_02.location = (-0.1955, -0.415, 0.48)
_m = ob_basedoor_02.modifiers.new('SeamBevel', 'BEVEL')
_m.width = 0.0015
_m.width_pct = 0.0015
_m.segments = 2
ob_basedoor_03.parent = ob_basecabinet
ob_basedoor_03.matrix_parent_inverse = Matrix(((1.0, 0.0, 0.0, -0.0), (0.0, 1.0, 0.0, -0.0), (0.0, 0.0, 1.0, -0.475), (0.0, 0.0, 0.0, 1.0)))
ob_basedoor_03.location = (0.1955, -0.415, 0.48)
_m = ob_basedoor_03.modifiers.new('SeamBevel', 'BEVEL')
_m.width = 0.0015
_m.width_pct = 0.0015
_m.segments = 2
ob_basedoor_04.parent = ob_basecabinet
ob_basedoor_04.matrix_parent_inverse = Matrix(((1.0, 0.0, 0.0, -0.0), (0.0, 1.0, 0.0, -0.0), (0.0, 0.0, 1.0, -0.475), (0.0, 0.0, 0.0, 1.0)))
ob_basedoor_04.location = (0.5865, -0.415, 0.48)
_m = ob_basedoor_04.modifiers.new('SeamBevel', 'BEVEL')
_m.width = 0.0015
_m.width_pct = 0.0015
_m.segments = 2
ob_worksurface.parent = ob_fumehood_root
ob_worksurface.location = (0.0, 0.0, 0.88)
ob_chamber_left.parent = ob_fumehood_root
ob_chamber_left.location = (-0.725, 0.0, 1.37)
ob_chamber_right.parent = ob_fumehood_root
ob_chamber_right.location = (0.725, 0.0, 1.37)
ob_chamber_back.parent = ob_fumehood_root
ob_chamber_back.location = (0.0, 0.4125, 1.37)
ob_chamber_ceiling.parent = ob_fumehood_root
ob_chamber_ceiling.location = (0.0, 0.0375, 1.85)
ob_rearbaffle.parent = ob_chamber_back
ob_rearbaffle.matrix_parent_inverse = Matrix(((1.0, 0.0, 0.0, -0.0), (0.0, 1.0, 0.0, -0.4125), (0.0, 0.0, 1.0, -1.37), (0.0, 0.0, 0.0, 1.0)))
ob_rearbaffle.location = (0.0, 0.38, 1.4)
ob_baffleslot_01.parent = ob_rearbaffle
ob_baffleslot_01.matrix_parent_inverse = Matrix(((1.0, 0.0, 0.0, -0.0), (0.0, 1.0, 0.0, -0.38), (0.0, 0.0, 1.0, -1.4), (0.0, 0.0, 0.0, 1.0)))
ob_baffleslot_01.location = (-0.38, 0.3805, 1.3)
ob_baffleslot_02.parent = ob_rearbaffle
ob_baffleslot_02.matrix_parent_inverse = Matrix(((1.0, 0.0, 0.0, -0.0), (0.0, 1.0, 0.0, -0.38), (0.0, 0.0, 1.0, -1.4), (0.0, 0.0, 0.0, 1.0)))
ob_baffleslot_02.location = (0.0, 0.3805, 1.3)
ob_baffleslot_03.parent = ob_rearbaffle
ob_baffleslot_03.matrix_parent_inverse = Matrix(((1.0, 0.0, 0.0, -0.0), (0.0, 1.0, 0.0, -0.38), (0.0, 0.0, 1.0, -1.4), (0.0, 0.0, 0.0, 1.0)))
ob_baffleslot_03.location = (0.38, 0.3805, 1.3)
ob_baffleslot_04.parent = ob_rearbaffle
ob_baffleslot_04.matrix_parent_inverse = Matrix(((1.0, 0.0, 0.0, -0.0), (0.0, 1.0, 0.0, -0.38), (0.0, 0.0, 1.0, -1.4), (0.0, 0.0, 0.0, 1.0)))
ob_baffleslot_04.location = (-0.38, 0.3805, 1.5)
ob_baffleslot_05.parent = ob_rearbaffle
ob_baffleslot_05.matrix_parent_inverse = Matrix(((1.0, 0.0, 0.0, -0.0), (0.0, 1.0, 0.0, -0.38), (0.0, 0.0, 1.0, -1.4), (0.0, 0.0, 0.0, 1.0)))
ob_baffleslot_05.location = (0.0, 0.3805, 1.5)
ob_baffleslot_06.parent = ob_rearbaffle
ob_baffleslot_06.matrix_parent_inverse = Matrix(((1.0, 0.0, 0.0, -0.0), (0.0, 1.0, 0.0, -0.38), (0.0, 0.0, 1.0, -1.4), (0.0, 0.0, 0.0, 1.0)))
ob_baffleslot_06.location = (0.38, 0.3805, 1.5)
ob_fumehood_sash.parent = ob_fumehood_root
ob_fumehood_sash.location = (0.0, -0.35, 1.37)
ob_sash_lowerbar.parent = ob_fumehood_sash
ob_sash_lowerbar.matrix_parent_inverse = Matrix(((1.0, 0.0, 0.0, -0.0), (0.0, 1.0, 0.0, 0.35), (0.0, 0.0, 1.0, -1.37), (0.0, 0.0, 0.0, 1.0)))
ob_sash_lowerbar.location = (0.0, -0.35, 0.93)
ob_sash_handle.parent = ob_fumehood_sash
ob_sash_handle.matrix_parent_inverse = Matrix(((1.0, 0.0, 0.0, -0.0), (0.0, 1.0, 0.0, 0.35), (0.0, 0.0, 1.0, -1.37), (0.0, 0.0, 0.0, 1.0)))
ob_sash_handle.location = (0.0, -0.355, 1.715)
ob_upperhood.parent = ob_fumehood_root
ob_upperhood.location = (0.0, 0.0, 2.01)
ob_upperhood.color = (0.82, 0.82, 0.82, 1.0)
_m = ob_upperhood.modifiers.new('EdgeBevel', 'BEVEL')
_m.width = 0.004
_m.width_pct = 0.004
_m.segments = 2
ob_upperhood_reveal.parent = ob_upperhood
ob_upperhood_reveal.matrix_parent_inverse = Matrix(((1.0, 0.0, 0.0, -0.0), (0.0, 1.0, 0.0, -0.0), (0.0, 0.0, 1.0, -2.01), (0.0, 0.0, 0.0, 1.0)))
ob_upperhood_reveal.location = (0.0, -0.414, 1.87)
ob_exhaustmodule.parent = ob_upperhood
ob_exhaustmodule.matrix_parent_inverse = Matrix(((1.0, 0.0, 0.0, -0.0), (0.0, 1.0, 0.0, -0.0), (0.0, 0.0, 1.0, -2.01), (0.0, 0.0, 0.0, 1.0)))
ob_exhaustmodule.location = (0.0, 0.0, 2.24)
ob_controlpanel.parent = ob_fumehood_root
ob_controlpanel.location = (0.725, -0.429, 1.4)
ob_page_display.parent = ob_controlpanel
ob_page_display.matrix_parent_inverse = Matrix(((1.0, 0.0, 0.0, -0.725), (0.0, 1.0, 0.0, 0.429), (0.0, 0.0, 1.0, -1.4), (0.0, 0.0, 0.0, 1.0)))
ob_page_display.location = (0.725, -0.435, 1.46)
ob_interior_led.parent = ob_chamber_ceiling
ob_interior_led.matrix_parent_inverse = Matrix(((1.0, 0.0, 0.0, -0.0), (0.0, 1.0, 0.0, -0.0375), (0.0, 0.0, 1.0, -1.85), (0.0, 0.0, 0.0, 1.0)))
ob_interior_led.location = (0.0, -0.33, 1.82)
ob_keylight.location = (-3.0, -4.0, 3.5)
ob_keylight.rotation_euler = (1.131, -5.784e-08, -0.6435)
ob_filllight.location = (3.0, -3.2, 2.2)
ob_filllight.rotation_euler = (1.336, 5.477e-08, 0.7532)
ob_qa_front.location = (0.0, -5.0, 1.3)
ob_qa_front.rotation_euler = (1.541, -0.0, 0.0)
ob_qa_left45.location = (-3.2, -3.2, 1.45)
ob_qa_left45.rotation_euler = (1.505, 1.752e-08, -0.7854)
ob_qa_right45.location = (3.2, -3.2, 1.45)
ob_qa_right45.rotation_euler = (1.505, -1.752e-08, 0.7854)
ob_qa_chamber.location = (0.0, -1.6, 1.35)
ob_qa_chamber.rotation_euler = (1.541, -0.0, 0.0)
ob_qa_display.location = (1.5, -0.9, 1.45)
ob_qa_display.rotation_euler = (1.571, 7.351e-08, 1.023)
ob_basedoor_01_pull.parent = ob_basedoor_01
ob_basedoor_01_pull.matrix_parent_inverse = Matrix(((1.0, -0.0, 0.0, 0.5865), (-0.0, 1.0, -0.0, 0.415), (0.0, -0.0, 1.0, -0.48), (-0.0, 0.0, -0.0, 1.0)))
ob_basedoor_01_pull.location = (-0.433, -0.428, 0.48)
ob_basedoor_02_pull.parent = ob_basedoor_02
ob_basedoor_02_pull.matrix_parent_inverse = Matrix(((1.0, -0.0, 0.0, 0.1955), (-0.0, 1.0, -0.0, 0.415), (0.0, -0.0, 1.0, -0.48), (-0.0, 0.0, -0.0, 1.0)))
ob_basedoor_02_pull.location = (-0.042, -0.428, 0.48)
ob_basedoor_03_pull.parent = ob_basedoor_03
ob_basedoor_03_pull.matrix_parent_inverse = Matrix(((1.0, -0.0, 0.0, -0.1955), (-0.0, 1.0, -0.0, 0.415), (0.0, -0.0, 1.0, -0.48), (-0.0, 0.0, -0.0, 1.0)))
ob_basedoor_03_pull.location = (0.042, -0.428, 0.48)
ob_basedoor_04_pull.parent = ob_basedoor_04
ob_basedoor_04_pull.matrix_parent_inverse = Matrix(((1.0, -0.0, 0.0, -0.5865), (-0.0, 1.0, -0.0, 0.415), (0.0, -0.0, 1.0, -0.48), (-0.0, 0.0, -0.0, 1.0)))
ob_basedoor_04_pull.location = (0.433, -0.428, 0.48)

# ---- collection membership
scene.collection.objects.link(ob_fumehood_root)
scene.collection.objects.link(ob_basecabinet)
scene.collection.objects.link(ob_plinth)
scene.collection.objects.link(ob_basedoor_01)
scene.collection.objects.link(ob_basedoor_02)
scene.collection.objects.link(ob_basedoor_03)
scene.collection.objects.link(ob_basedoor_04)
scene.collection.objects.link(ob_worksurface)
scene.collection.objects.link(ob_chamber_left)
scene.collection.objects.link(ob_chamber_right)
scene.collection.objects.link(ob_chamber_back)
scene.collection.objects.link(ob_chamber_ceiling)
scene.collection.objects.link(ob_rearbaffle)
scene.collection.objects.link(ob_baffleslot_01)
scene.collection.objects.link(ob_baffleslot_02)
scene.collection.objects.link(ob_baffleslot_03)
scene.collection.objects.link(ob_baffleslot_04)
scene.collection.objects.link(ob_baffleslot_05)
scene.collection.objects.link(ob_baffleslot_06)
scene.collection.objects.link(ob_fumehood_sash)
scene.collection.objects.link(ob_sash_lowerbar)
scene.collection.objects.link(ob_sash_handle)
scene.collection.objects.link(ob_upperhood)
scene.collection.objects.link(ob_upperhood_reveal)
scene.collection.objects.link(ob_exhaustmodule)
scene.collection.objects.link(ob_controlpanel)
scene.collection.objects.link(ob_page_display)
scene.collection.objects.link(ob_interior_led)
scene.collection.objects.link(ob_keylight)
scene.collection.objects.link(ob_filllight)
scene.collection.objects.link(ob_qa_front)
scene.collection.objects.link(ob_qa_left45)
scene.collection.objects.link(ob_qa_right45)
scene.collection.objects.link(ob_qa_chamber)
scene.collection.objects.link(ob_qa_display)
scene.collection.objects.link(ob_basedoor_01_pull)
scene.collection.objects.link(ob_basedoor_02_pull)
scene.collection.objects.link(ob_basedoor_03_pull)
scene.collection.objects.link(ob_basedoor_04_pull)

# ---- scene / render settings (as saved in the file)
scene.camera = ob_qa_right45
scene.frame_start = 1; scene.frame_end = 250; scene.frame_set(1)
scene.render.engine = 'BLENDER_EEVEE_NEXT'
scene.render.resolution_x = 1024
scene.render.resolution_y = 1024
scene.render.bake_bias = 0.0
scene.render.bake_samples = 0
scene.cycles.sampling_pattern = 'TABULATED_SOBOL'
scene.eevee.use_volume_custom_range = False
scene.view_settings.view_transform = 'Standard'
bpy.context.view_layer.update()
